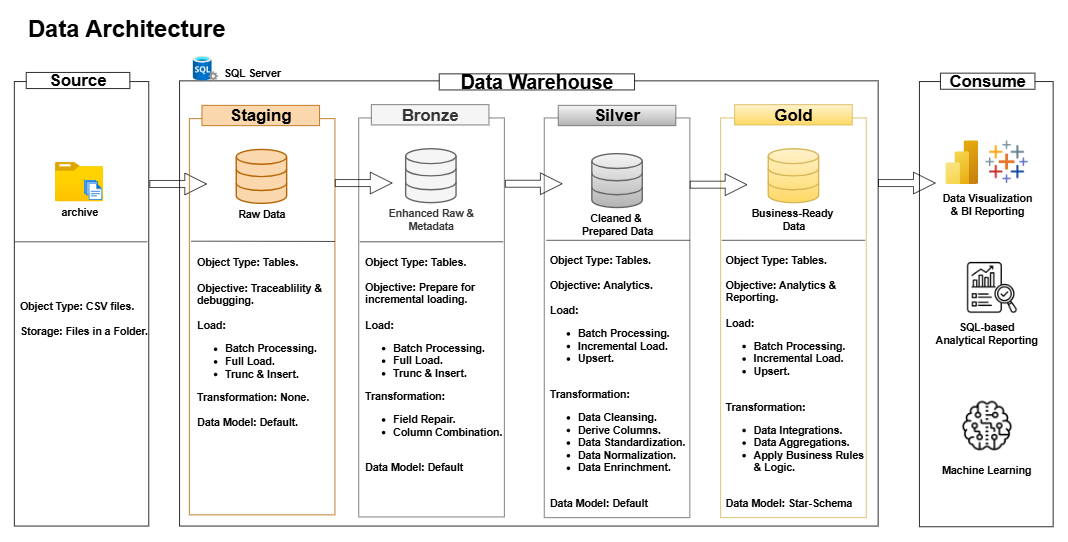

The diagram above was exported from draw.io. Its source (the exported page's mxGraphModel, read from the mxfile embedded in the PNG):
<mxGraphModel dx="1481" dy="705" grid="0" gridSize="1" guides="1" tooltips="1" connect="1" arrows="1" fold="1" page="1" pageScale="1" pageWidth="1920" pageHeight="1200" math="0" shadow="0">
  <root>
    <mxCell id="0" />
    <mxCell id="1" parent="0" />
    <mxCell id="S-LGD-Px6PYOsTlVkP5J-1" value="" style="rounded=0;whiteSpace=wrap;html=1;fillColor=none;" parent="1" vertex="1">
      <mxGeometry x="259" y="190" width="192" height="635" as="geometry" />
    </mxCell>
    <mxCell id="S-LGD-Px6PYOsTlVkP5J-2" value="Data Architecture" style="text;html=1;align=center;verticalAlign=middle;whiteSpace=wrap;rounded=0;fontSize=34;fontStyle=1" parent="1" vertex="1">
      <mxGeometry x="274" y="99" width="291" height="30" as="geometry" />
    </mxCell>
    <mxCell id="S-LGD-Px6PYOsTlVkP5J-3" value="Source" style="rounded=0;whiteSpace=wrap;html=1;fillColor=default;fontSize=24;fontStyle=1" parent="1" vertex="1">
      <mxGeometry x="276" y="177" width="148" height="23" as="geometry" />
    </mxCell>
    <mxCell id="S-LGD-Px6PYOsTlVkP5J-4" value="" style="rounded=0;whiteSpace=wrap;html=1;fillColor=none;" parent="1" vertex="1">
      <mxGeometry x="495" y="189" width="998" height="636" as="geometry" />
    </mxCell>
    <mxCell id="S-LGD-Px6PYOsTlVkP5J-5" value="Data Warehouse" style="rounded=0;whiteSpace=wrap;html=1;fillColor=default;fontSize=28;fontStyle=1" parent="1" vertex="1">
      <mxGeometry x="866" y="179" width="279" height="23" as="geometry" />
    </mxCell>
    <mxCell id="S-LGD-Px6PYOsTlVkP5J-6" value="" style="rounded=0;whiteSpace=wrap;html=1;fillColor=none;strokeColor=#666666;fontColor=#333333;" parent="1" vertex="1">
      <mxGeometry x="751" y="242" width="208" height="570" as="geometry" />
    </mxCell>
    <mxCell id="S-LGD-Px6PYOsTlVkP5J-7" value="Bronze" style="rounded=0;whiteSpace=wrap;html=1;fillColor=#f5f5f5;fontColor=#333333;strokeColor=#666666;fontStyle=1;fontSize=24;" parent="1" vertex="1">
      <mxGeometry x="769" y="223" width="168" height="29" as="geometry" />
    </mxCell>
    <mxCell id="S-LGD-Px6PYOsTlVkP5J-8" value="" style="rounded=0;whiteSpace=wrap;html=1;fillColor=none;strokeColor=#666666;gradientColor=#b3b3b3;" parent="1" vertex="1">
      <mxGeometry x="1016" y="242" width="208" height="571" as="geometry" />
    </mxCell>
    <mxCell id="S-LGD-Px6PYOsTlVkP5J-9" value="Silver" style="rounded=0;whiteSpace=wrap;html=1;fillColor=#f5f5f5;strokeColor=#666666;fontStyle=1;fontSize=24;gradientColor=#b3b3b3;" parent="1" vertex="1">
      <mxGeometry x="1036" y="224" width="168" height="29" as="geometry" />
    </mxCell>
    <mxCell id="S-LGD-Px6PYOsTlVkP5J-10" value="" style="rounded=0;whiteSpace=wrap;html=1;fillColor=none;strokeColor=#d6b656;gradientColor=#ffd966;" parent="1" vertex="1">
      <mxGeometry x="1268" y="242" width="208" height="571" as="geometry" />
    </mxCell>
    <mxCell id="S-LGD-Px6PYOsTlVkP5J-11" value="Gold" style="rounded=0;whiteSpace=wrap;html=1;fillColor=#fff2cc;strokeColor=#d6b656;fontStyle=1;fontSize=24;gradientColor=#ffd966;" parent="1" vertex="1">
      <mxGeometry x="1288" y="223" width="168" height="29" as="geometry" />
    </mxCell>
    <mxCell id="S-LGD-Px6PYOsTlVkP5J-12" value="" style="rounded=0;whiteSpace=wrap;html=1;fillColor=none;" parent="1" vertex="1">
      <mxGeometry x="1552" y="190" width="191" height="636" as="geometry" />
    </mxCell>
    <mxCell id="S-LGD-Px6PYOsTlVkP5J-13" value="Consume" style="rounded=0;whiteSpace=wrap;html=1;fillColor=default;fontSize=24;fontStyle=1" parent="1" vertex="1">
      <mxGeometry x="1582" y="178" width="135" height="23" as="geometry" />
    </mxCell>
    <mxCell id="S-LGD-Px6PYOsTlVkP5J-14" value="archive" style="image;aspect=fixed;html=1;points=[];align=center;fontSize=15;image=img/lib/azure2/general/Folder_Blank.svg;fontStyle=1" parent="1" vertex="1">
      <mxGeometry x="317" y="305" width="69" height="56.00000000000001" as="geometry" />
    </mxCell>
    <mxCell id="S-LGD-Px6PYOsTlVkP5J-15" value="" style="image;aspect=fixed;html=1;points=[];align=center;fontSize=12;image=img/lib/azure2/general/Files.svg;" parent="1" vertex="1">
      <mxGeometry x="358" y="330" width="26.51" height="29" as="geometry" />
    </mxCell>
    <mxCell id="S-LGD-Px6PYOsTlVkP5J-16" value="Object Type: CSV files.&lt;div&gt;&lt;br&gt;&lt;div&gt;Storage: Files in a Folder.&lt;/div&gt;&lt;/div&gt;" style="rounded=0;whiteSpace=wrap;html=1;align=left;fontStyle=1;fillColor=none;strokeColor=none;fontSize=15;" parent="1" vertex="1">
      <mxGeometry x="265" y="472" width="188" height="111" as="geometry" />
    </mxCell>
    <mxCell id="S-LGD-Px6PYOsTlVkP5J-17" value="Enhanced Raw &amp;amp;&lt;div&gt;Metadata&lt;/div&gt;" style="html=1;verticalLabelPosition=bottom;align=center;labelBackgroundColor=#ffffff;verticalAlign=top;strokeWidth=2;strokeColor=#666666;shadow=0;dashed=0;shape=mxgraph.ios7.icons.data;fillColor=#f5f5f5;fontColor=#333333;fontStyle=1;fontSize=15;" parent="1" vertex="1">
      <mxGeometry x="818" y="286" width="72" height="77" as="geometry" />
    </mxCell>
    <mxCell id="S-LGD-Px6PYOsTlVkP5J-18" value="Business-Ready&amp;nbsp;&lt;div&gt;Data&lt;/div&gt;" style="html=1;verticalLabelPosition=bottom;align=center;labelBackgroundColor=#ffffff;verticalAlign=top;strokeWidth=2;strokeColor=#d6b656;shadow=0;dashed=0;shape=mxgraph.ios7.icons.data;fillColor=#fff2cc;gradientColor=#ffd966;fontStyle=1;fontSize=15;" parent="1" vertex="1">
      <mxGeometry x="1336" y="286" width="72" height="77" as="geometry" />
    </mxCell>
    <mxCell id="S-LGD-Px6PYOsTlVkP5J-19" value="Cleaned &amp;amp;&amp;nbsp;&lt;div&gt;Prepared Data&lt;/div&gt;" style="html=1;verticalLabelPosition=bottom;align=center;labelBackgroundColor=#ffffff;verticalAlign=top;strokeWidth=2;strokeColor=#666666;shadow=0;dashed=0;shape=mxgraph.ios7.icons.data;fillColor=#f5f5f5;gradientColor=#b3b3b3;fontStyle=1;fontSize=15;" parent="1" vertex="1">
      <mxGeometry x="1084" y="293" width="72" height="77" as="geometry" />
    </mxCell>
    <mxCell id="S-LGD-Px6PYOsTlVkP5J-20" value="Object Type: Tables.&lt;div&gt;&lt;br&gt;&lt;div&gt;Objective: Prepare for incremental loading.&lt;/div&gt;&lt;div&gt;&lt;br&gt;&lt;/div&gt;&lt;div&gt;Load:&lt;/div&gt;&lt;div&gt;&lt;ul&gt;&lt;li&gt;Batch Processing.&lt;/li&gt;&lt;li&gt;Full Load.&lt;/li&gt;&lt;li&gt;Trunc &amp;amp; Insert.&lt;/li&gt;&lt;/ul&gt;&lt;/div&gt;&lt;div&gt;Transformation:&amp;nbsp;&lt;/div&gt;&lt;div&gt;&lt;ul&gt;&lt;li&gt;Field Repair.&lt;/li&gt;&lt;li&gt;Column Combination.&lt;/li&gt;&lt;/ul&gt;&lt;/div&gt;&lt;div&gt;&lt;br&gt;&lt;/div&gt;&lt;div&gt;Data Model: Default&lt;/div&gt;&lt;/div&gt;" style="rounded=0;whiteSpace=wrap;html=1;align=left;fontStyle=1;fillColor=none;strokeColor=none;fontSize=15;" parent="1" vertex="1">
      <mxGeometry x="758" y="419" width="199" height="350" as="geometry" />
    </mxCell>
    <mxCell id="S-LGD-Px6PYOsTlVkP5J-21" value="Object Type: Tables.&lt;div&gt;&lt;br&gt;&lt;div&gt;Objective: Analytics.&lt;/div&gt;&lt;div&gt;&lt;br&gt;&lt;/div&gt;&lt;div&gt;Load:&lt;/div&gt;&lt;div&gt;&lt;ul&gt;&lt;li&gt;Batch Processing.&lt;/li&gt;&lt;li&gt;Incremental Load.&lt;/li&gt;&lt;li&gt;Upsert.&lt;/li&gt;&lt;/ul&gt;&lt;/div&gt;&lt;div&gt;&lt;br&gt;&lt;/div&gt;&lt;div&gt;Transformation:&amp;nbsp;&lt;/div&gt;&lt;div&gt;&lt;ul&gt;&lt;li&gt;Data Cleansing.&lt;/li&gt;&lt;li&gt;Derive Columns.&lt;/li&gt;&lt;li&gt;Data Standardization.&lt;/li&gt;&lt;li&gt;Data Normalization.&lt;/li&gt;&lt;li&gt;Data Enrinchment.&lt;/li&gt;&lt;/ul&gt;&lt;/div&gt;&lt;div&gt;&lt;br&gt;&lt;/div&gt;&lt;div&gt;Data Model: Default&lt;/div&gt;&lt;/div&gt;" style="rounded=0;whiteSpace=wrap;html=1;align=left;fontStyle=1;fillColor=none;strokeColor=none;fontSize=15;" parent="1" vertex="1">
      <mxGeometry x="1022" y="429" width="200" height="377" as="geometry" />
    </mxCell>
    <mxCell id="S-LGD-Px6PYOsTlVkP5J-22" value="Object Type: Tables.&lt;div&gt;&lt;br&gt;&lt;div&gt;Objective: Analytics &amp;amp; Reporting.&lt;/div&gt;&lt;div&gt;&lt;br&gt;&lt;/div&gt;&lt;div&gt;Load:&lt;/div&gt;&lt;div&gt;&lt;ul&gt;&lt;li&gt;Batch Processing.&lt;/li&gt;&lt;li&gt;Incremental Load.&lt;/li&gt;&lt;li&gt;Upsert.&lt;/li&gt;&lt;/ul&gt;&lt;/div&gt;&lt;div&gt;&lt;br&gt;&lt;/div&gt;&lt;div&gt;Transformation:&amp;nbsp;&lt;/div&gt;&lt;div&gt;&lt;ul&gt;&lt;li&gt;Data Integrations.&lt;/li&gt;&lt;li&gt;Data Aggregations.&lt;br&gt;&lt;/li&gt;&lt;li&gt;Apply Business Rules &amp;amp; Logic.&lt;/li&gt;&lt;/ul&gt;&lt;/div&gt;&lt;div&gt;&lt;br&gt;&lt;/div&gt;&lt;div&gt;Data Model: Star-Schema&lt;/div&gt;&lt;/div&gt;" style="rounded=0;whiteSpace=wrap;html=1;align=left;fontStyle=1;fillColor=none;strokeColor=none;fontSize=15;" parent="1" vertex="1">
      <mxGeometry x="1273" y="420.5" width="203" height="394" as="geometry" />
    </mxCell>
    <mxCell id="S-LGD-Px6PYOsTlVkP5J-23" value="" style="image;aspect=fixed;html=1;points=[];align=center;fontSize=12;image=img/lib/azure2/analytics/Power_BI_Embedded.svg;" parent="1" vertex="1">
      <mxGeometry x="1589" y="274" width="46.75" height="62.33" as="geometry" />
    </mxCell>
    <mxCell id="S-LGD-Px6PYOsTlVkP5J-25" value="" style="shape=image;imageAspect=0;aspect=fixed;verticalLabelPosition=bottom;verticalAlign=top;image=data:image/png,(base64 omitted: 25592 chars);" parent="1" vertex="1">
      <mxGeometry x="1617" y="445.5" width="77" height="77" as="geometry" />
    </mxCell>
    <mxCell id="S-LGD-Px6PYOsTlVkP5J-27" value="" style="shape=image;imageAspect=0;aspect=fixed;verticalLabelPosition=bottom;verticalAlign=top;image=data:image/png,(base64 omitted: 1344 chars);" parent="1" vertex="1">
      <mxGeometry x="1645" y="273" width="64.33" height="64.33" as="geometry" />
    </mxCell>
    <mxCell id="S-LGD-Px6PYOsTlVkP5J-28" value="Data Visualization &amp;amp; BI Reporting" style="text;html=1;align=center;verticalAlign=middle;whiteSpace=wrap;rounded=0;fontStyle=1;fontSize=15;" parent="1" vertex="1">
      <mxGeometry x="1578.5" y="350" width="140" height="30" as="geometry" />
    </mxCell>
    <mxCell id="S-LGD-Px6PYOsTlVkP5J-29" value="SQL-based Analytical Reporting" style="text;html=1;align=center;verticalAlign=middle;whiteSpace=wrap;rounded=0;fontStyle=1;fontSize=15;" parent="1" vertex="1">
      <mxGeometry x="1571" y="530.5" width="154" height="38" as="geometry" />
    </mxCell>
    <mxCell id="S-LGD-Px6PYOsTlVkP5J-30" value="" style="shape=image;imageAspect=0;aspect=fixed;verticalLabelPosition=bottom;verticalAlign=top;image=data:image/png,(base64 omitted: 2392 chars);" parent="1" vertex="1">
      <mxGeometry x="1611" y="644" width="75" height="75" as="geometry" />
    </mxCell>
    <mxCell id="S-LGD-Px6PYOsTlVkP5J-31" value="Machine Learning" style="text;html=1;align=center;verticalAlign=middle;whiteSpace=wrap;rounded=0;fontStyle=1;fontSize=15;" parent="1" vertex="1">
      <mxGeometry x="1579.5" y="730" width="136" height="30" as="geometry" />
    </mxCell>
    <mxCell id="S-LGD-Px6PYOsTlVkP5J-33" value="" style="shape=flexArrow;endArrow=classic;html=1;rounded=0;startSize=26;endSize=10;targetPerimeterSpacing=3;sourcePerimeterSpacing=4;" parent="1" edge="1">
      <mxGeometry width="50" height="50" relative="1" as="geometry">
        <mxPoint x="452" y="336.33" as="sourcePoint" />
        <mxPoint x="534" y="336.33" as="targetPoint" />
      </mxGeometry>
    </mxCell>
    <mxCell id="S-LGD-Px6PYOsTlVkP5J-34" value="" style="shape=flexArrow;endArrow=classic;html=1;rounded=0;startSize=26;endSize=10;targetPerimeterSpacing=3;sourcePerimeterSpacing=4;" parent="1" edge="1">
      <mxGeometry width="50" height="50" relative="1" as="geometry">
        <mxPoint x="960" y="336" as="sourcePoint" />
        <mxPoint x="1042" y="336" as="targetPoint" />
      </mxGeometry>
    </mxCell>
    <mxCell id="S-LGD-Px6PYOsTlVkP5J-35" value="" style="shape=flexArrow;endArrow=classic;html=1;rounded=0;startSize=26;endSize=10;targetPerimeterSpacing=3;sourcePerimeterSpacing=4;" parent="1" edge="1">
      <mxGeometry width="50" height="50" relative="1" as="geometry">
        <mxPoint x="1224" y="337.33" as="sourcePoint" />
        <mxPoint x="1306" y="337.33" as="targetPoint" />
      </mxGeometry>
    </mxCell>
    <mxCell id="S-LGD-Px6PYOsTlVkP5J-36" value="" style="shape=flexArrow;endArrow=classic;html=1;rounded=0;startSize=26;endSize=10;targetPerimeterSpacing=3;sourcePerimeterSpacing=4;" parent="1" edge="1">
      <mxGeometry width="50" height="50" relative="1" as="geometry">
        <mxPoint x="1493" y="335" as="sourcePoint" />
        <mxPoint x="1575" y="335" as="targetPoint" />
      </mxGeometry>
    </mxCell>
    <mxCell id="S-LGD-Px6PYOsTlVkP5J-37" value="" style="image;aspect=fixed;html=1;points=[];align=center;fontSize=12;image=img/lib/azure2/databases/SQL_Server.svg;" parent="1" vertex="1">
      <mxGeometry x="514" y="153" width="36" height="36" as="geometry" />
    </mxCell>
    <mxCell id="S-LGD-Px6PYOsTlVkP5J-38" value="SQL Server" style="text;html=1;align=center;verticalAlign=middle;whiteSpace=wrap;rounded=0;fontStyle=1;fontSize=15;" parent="1" vertex="1">
      <mxGeometry x="553" y="169" width="92" height="17" as="geometry" />
    </mxCell>
    <mxCell id="K_-UgbfXW8dC-NZctyFS-6" value="" style="rounded=0;whiteSpace=wrap;html=1;fillColor=none;strokeColor=#b46504;" parent="1" vertex="1">
      <mxGeometry x="509" y="243" width="208" height="566" as="geometry" />
    </mxCell>
    <mxCell id="K_-UgbfXW8dC-NZctyFS-7" value="Staging" style="rounded=0;whiteSpace=wrap;html=1;fontStyle=1;fontSize=24;fillColor=#fad7ac;strokeColor=#b46504;" parent="1" vertex="1">
      <mxGeometry x="527" y="224" width="168" height="29" as="geometry" />
    </mxCell>
    <mxCell id="K_-UgbfXW8dC-NZctyFS-8" value="Raw Data" style="html=1;verticalLabelPosition=bottom;align=center;labelBackgroundColor=#ffffff;verticalAlign=top;strokeWidth=2;strokeColor=#b46504;shadow=0;dashed=0;shape=mxgraph.ios7.icons.data;fillColor=#fad7ac;fontStyle=1;fontSize=15;" parent="1" vertex="1">
      <mxGeometry x="576" y="287" width="72" height="77" as="geometry" />
    </mxCell>
    <mxCell id="K_-UgbfXW8dC-NZctyFS-9" value="Object Type: Tables.&lt;div&gt;&lt;br&gt;&lt;div&gt;Objective: Traceablility &amp;amp; debugging.&lt;/div&gt;&lt;div&gt;&lt;br&gt;&lt;/div&gt;&lt;div&gt;Load:&lt;/div&gt;&lt;div&gt;&lt;ul&gt;&lt;li&gt;Batch Processing.&lt;/li&gt;&lt;li&gt;Full Load.&lt;/li&gt;&lt;li&gt;Trunc &amp;amp; Insert.&lt;/li&gt;&lt;/ul&gt;&lt;/div&gt;&lt;div&gt;Transformation: None.&lt;/div&gt;&lt;div&gt;&lt;br&gt;&lt;/div&gt;&lt;div&gt;Data Model: Default.&lt;/div&gt;&lt;/div&gt;" style="rounded=0;whiteSpace=wrap;html=1;align=left;fontStyle=1;fillColor=none;strokeColor=none;fontSize=15;" parent="1" vertex="1">
      <mxGeometry x="518" y="391.5" width="196" height="341" as="geometry" />
    </mxCell>
    <mxCell id="K_-UgbfXW8dC-NZctyFS-12" value="" style="shape=flexArrow;endArrow=classic;html=1;rounded=0;startSize=26;endSize=10;targetPerimeterSpacing=3;sourcePerimeterSpacing=4;" parent="1" edge="1">
      <mxGeometry width="50" height="50" relative="1" as="geometry">
        <mxPoint x="717" y="335" as="sourcePoint" />
        <mxPoint x="799" y="335" as="targetPoint" />
      </mxGeometry>
    </mxCell>
    <mxCell id="K_-UgbfXW8dC-NZctyFS-15" value="" style="endArrow=none;html=1;rounded=0;entryX=1.002;entryY=0.079;entryDx=0;entryDy=0;entryPerimeter=0;" parent="1" edge="1">
      <mxGeometry width="50" height="50" relative="1" as="geometry">
        <mxPoint x="511.61" y="418" as="sourcePoint" />
        <mxPoint x="717.0020000000003" y="418.4390000000001" as="targetPoint" />
      </mxGeometry>
    </mxCell>
    <mxCell id="K_-UgbfXW8dC-NZctyFS-16" value="" style="endArrow=none;html=1;rounded=0;entryX=1.002;entryY=0.079;entryDx=0;entryDy=0;entryPerimeter=0;" parent="1" edge="1">
      <mxGeometry width="50" height="50" relative="1" as="geometry">
        <mxPoint x="752.5" y="419" as="sourcePoint" />
        <mxPoint x="957.5" y="419" as="targetPoint" />
      </mxGeometry>
    </mxCell>
    <mxCell id="K_-UgbfXW8dC-NZctyFS-17" value="" style="endArrow=none;html=1;rounded=0;entryX=1.002;entryY=0.079;entryDx=0;entryDy=0;entryPerimeter=0;" parent="1" edge="1">
      <mxGeometry width="50" height="50" relative="1" as="geometry">
        <mxPoint x="1019" y="416.67" as="sourcePoint" />
        <mxPoint x="1224" y="416.67" as="targetPoint" />
      </mxGeometry>
    </mxCell>
    <mxCell id="K_-UgbfXW8dC-NZctyFS-18" value="" style="endArrow=none;html=1;rounded=0;entryX=1.002;entryY=0.079;entryDx=0;entryDy=0;entryPerimeter=0;" parent="1" edge="1">
      <mxGeometry width="50" height="50" relative="1" as="geometry">
        <mxPoint x="1269.5" y="416.67" as="sourcePoint" />
        <mxPoint x="1474.5" y="416.67" as="targetPoint" />
      </mxGeometry>
    </mxCell>
    <mxCell id="K_-UgbfXW8dC-NZctyFS-19" value="" style="endArrow=none;html=1;rounded=0;" parent="1" edge="1">
      <mxGeometry width="50" height="50" relative="1" as="geometry">
        <mxPoint x="260" y="419" as="sourcePoint" />
        <mxPoint x="449" y="419" as="targetPoint" />
      </mxGeometry>
    </mxCell>
  </root>
</mxGraphModel>